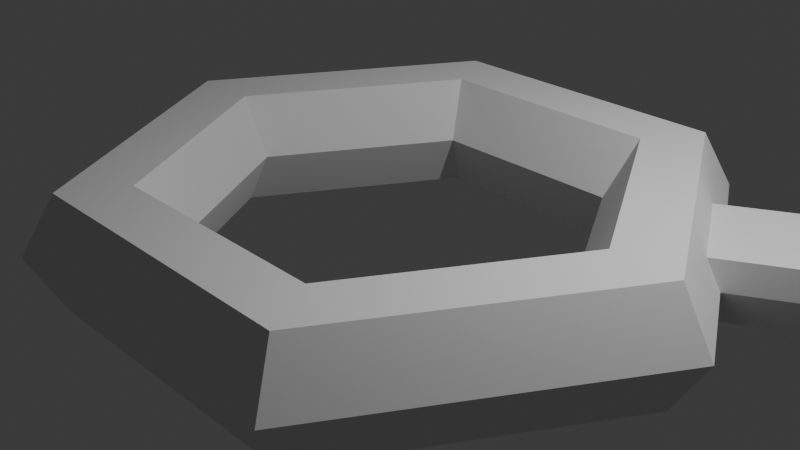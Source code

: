 # Source: obj_key_Jiaman_01.blend  (saved by Blender 5.0.119; exported with 4.5.12 LTS)
import bpy
from mathutils import Matrix  # noqa: F401  (used for matrix-valued properties, if any)

bpy.ops.wm.read_factory_settings(use_empty=True)
scene = bpy.context.scene
scene.name = 'Scene'

# ---- collections
col_collection = bpy.data.collections.new('Collection'); scene.collection.children.link(col_collection)

# ---- world
world_world = bpy.data.worlds.new('World'); scene.world = world_world
world_world.use_nodes = True; world_world.node_tree.nodes.clear()
_N = world_world.node_tree.nodes; _L = world_world.node_tree.links
n0 = _N.new('ShaderNodeOutputWorld'); n0.name = 'World Output'; n0.location = (200, 100)
n1 = _N.new('ShaderNodeBackground'); n1.name = 'Background'; n1.location = (-200, 100)
n1.inputs[0].default_value = (0.05088, 0.05088, 0.05088, 1.0)
_L.new(n1.outputs[0], n0.inputs[0])
n0.is_active_output = True
world_world.color = (0.05088, 0.05088, 0.05088)
world_world.sun_shadow_jitter_overblur = 0.0

# ---- cameras
cam_camera = bpy.data.cameras.new('Camera')
cam_camera.clip_end = 100.0
cam_camera.ortho_scale = 7.314

# ---- lights
light_light = bpy.data.lights.new('Light', 'POINT')
light_light.energy = 1000.0
light_light.shadow_soft_size = 0.1

# ---- meshes
me_x = bpy.data.meshes.new('环体')
me_x.from_pydata([(3.667, 6.403e-09, 0.0), (3.3, 6.403e-09, 0.6351), (2.567, 6.403e-09, 0.6351), (2.2, 6.403e-09, 8.981e-17), (2.567, 6.403e-09, -0.6351), (3.3, 6.403e-09, -0.6351), (1.833, 3.176, 0.0), (1.65, 2.858, 0.6351), (1.283, 2.223, 0.6351), (1.1, 1.905, 8.981e-17), (1.283, 2.223, -0.6351), (1.65, 2.858, -0.6351), (-1.833, 3.176, 0.0), (-1.65, 2.858, 0.6351), (-1.283, 2.223, 0.6351), (-1.1, 1.905, 8.981e-17), (-1.283, 2.223, -0.6351), (-1.65, 2.858, -0.6351), (-3.667, 3.27e-07, 0.0), (-3.3, 2.949e-07, 0.6351), (-2.567, 2.308e-07, 0.6351), (-2.2, 1.987e-07, 8.981e-17), (-2.567, 2.308e-07, -0.6351), (-3.3, 2.949e-07, -0.6351), (-1.833, -3.176, 0.0), (-1.65, -2.858, 0.6351), (-1.283, -2.223, 0.6351), (-1.1, -1.905, 8.981e-17), (-1.283, -2.223, -0.6351), (-1.65, -2.858, -0.6351), (1.833, -3.176, 0.0), (1.65, -2.858, 0.6351), (1.283, -2.223, 0.6351), (1.1, -1.905, 8.981e-17), (1.283, -2.223, -0.6351), (1.65, -2.858, -0.6351), (3.484, 6.403e-09, 0.3176), (1.742, 3.017, 0.3176), (-1.742, 3.017, 0.3176), (-3.484, 3.109e-07, 0.3176), (-1.742, -3.017, 0.3176), (1.742, -3.017, 0.3176), (3.484, 6.403e-09, -0.3176), (1.742, 3.017, -0.3176), (-1.742, 3.017, -0.3176), (-3.484, 3.109e-07, -0.3176), (-1.742, -3.017, -0.3176), (1.742, -3.017, -0.3176), (3.056, 1.059, 0.0), (2.445, 2.117, 0.0), (2.75, 0.9527, 0.6351), (2.2, 1.905, 0.6351), (2.139, 0.741, 0.6351), (1.711, 1.482, 0.6351), (1.833, 0.6351, 8.981e-17), (1.467, 1.27, 8.981e-17), (2.139, 0.741, -0.6351), (1.711, 1.482, -0.6351), (2.75, 0.9527, -0.6351), (2.2, 1.905, -0.6351), (2.322, 2.011, 0.3176), (2.903, 1.006, 0.3176), (2.322, 2.011, -0.3176), (2.903, 1.006, -0.3176), (10.36, 5.274, 0.0), (9.747, 6.333, 0.0), (9.625, 6.227, 0.3176), (10.21, 5.222, 0.3176), (9.625, 6.227, -0.3176), (10.21, 5.222, -0.3176), (6.554, 3.114, -0.3176), (6.707, 3.167, 0.0), (6.554, 3.114, 0.3176), (6.096, 4.225, 0.0), (5.973, 4.119, -0.3176), (5.973, 4.119, 0.3176), (8.38, 4.168, -0.3176), (7.921, 5.279, 0.0), (7.799, 5.173, 0.3176), (8.532, 4.22, 0.0), (8.38, 4.168, 0.3176), (7.799, 5.173, -0.3176), (7.62, 3.694, 0.0), (7.467, 3.641, 0.3176), (6.886, 4.646, -0.3176), (7.467, 3.641, -0.3176), (7.008, 4.752, 0.0), (6.886, 4.646, 0.3176), (9.292, 4.695, -0.3176), (8.834, 5.806, 0.0), (8.712, 5.7, 0.3176), (9.445, 4.747, 0.0), (9.292, 4.695, 0.3176), (8.712, 5.7, -0.3176), (2.475, 1.429, 0.6351), (1.925, 1.111, 0.6351), (1.65, 0.9527, 8.981e-17), (1.925, 1.111, -0.6351), (2.475, 1.429, -0.6351), (2.613, 1.508, 0.3176), (2.613, 1.508, -0.3176), (10.05, 5.804, 0.0), (9.915, 5.724, 0.3176), (9.915, 5.724, -0.3176), (6.264, 3.616, 0.3176), (6.264, 3.616, -0.3176), (8.089, 4.67, 0.3176), (8.089, 4.67, -0.3176), (7.177, 4.143, -0.3176), (7.177, 4.143, 0.3176), (9.002, 5.197, 0.3176), (9.002, 5.197, -0.3176), (6.238, 5.77, -0.3176), (5.325, 5.243, -0.3176), (5.325, 5.243, 0.3176), (5.447, 5.349, 2.136e-07), (6.36, 5.876, 2.136e-07), (6.238, 5.77, 0.3176), (7.769, 7.334, -0.3176), (6.856, 6.807, -0.3176), (6.856, 6.807, 0.3176), (6.978, 6.913, 0.0), (7.891, 7.44, 0.0), (7.769, 7.334, 0.3176)], [], [(60, 37, 7, 51), (51, 7, 8, 53), (53, 8, 9, 55), (55, 9, 10, 57), (57, 10, 11, 59), (62, 43, 6, 49), (37, 38, 13, 7), (7, 13, 14, 8), (8, 14, 15, 9), (9, 15, 16, 10), (10, 16, 17, 11), (43, 44, 12, 6), (38, 39, 19, 13), (13, 19, 20, 14), (14, 20, 21, 15), (15, 21, 22, 16), (16, 22, 23, 17), (44, 45, 18, 12), (39, 40, 25, 19), (19, 25, 26, 20), (20, 26, 27, 21), (21, 27, 28, 22), (22, 28, 29, 23), (45, 46, 24, 18), (40, 41, 31, 25), (25, 31, 32, 26), (26, 32, 33, 27), (27, 33, 34, 28), (28, 34, 35, 29), (46, 47, 30, 24), (41, 36, 1, 31), (31, 1, 2, 32), (32, 2, 3, 33), (33, 3, 4, 34), (34, 4, 5, 35), (47, 42, 0, 30), (30, 0, 36, 41), (24, 30, 41, 40), (18, 24, 40, 39), (12, 18, 39, 38), (6, 12, 38, 37), (49, 6, 37, 60), (35, 5, 42, 47), (29, 35, 47, 46), (23, 29, 46, 45), (17, 23, 45, 44), (11, 17, 44, 43), (59, 11, 43, 62), (5, 58, 63, 42), (98, 59, 62, 100), (0, 48, 61, 36), (92, 91, 64, 67), (42, 63, 48, 0), (91, 88, 69, 64), (4, 56, 58, 5), (97, 57, 59, 98), (3, 54, 56, 4), (96, 55, 57, 97), (2, 52, 54, 3), (95, 53, 55, 96), (1, 50, 52, 2), (94, 51, 53, 95), (36, 61, 50, 1), (99, 60, 51, 94), (101, 65, 66, 102), (103, 68, 65, 101), (93, 89, 65, 68), (89, 90, 66, 65), (111, 93, 68, 103), (110, 92, 67, 102), (99, 61, 72, 104), (100, 62, 74, 105), (49, 60, 75, 73), (62, 49, 73, 74), (48, 63, 70, 71), (61, 48, 71, 72), (109, 83, 80, 106), (108, 84, 81, 107), (86, 87, 78, 77), (84, 86, 77, 81), (82, 85, 76, 79), (83, 82, 79, 80), (72, 71, 82, 83), (71, 70, 85, 82), (74, 73, 115, 113), (87, 86, 116, 117), (105, 74, 84, 108), (104, 72, 83, 109), (106, 80, 92, 110), (107, 81, 93, 111), (77, 78, 120, 121), (90, 89, 122, 123), (79, 76, 88, 91), (80, 79, 91, 92), (76, 107, 111, 88), (78, 106, 110, 90), (75, 104, 109, 87), (70, 105, 108, 85), (85, 108, 107, 76), (87, 109, 106, 78), (63, 100, 105, 70), (60, 99, 104, 75), (90, 110, 102, 66), (88, 111, 103, 69), (69, 103, 101, 64), (64, 101, 102, 67), (61, 99, 94, 50), (50, 94, 95, 52), (52, 95, 96, 54), (54, 96, 97, 56), (56, 97, 98, 58), (58, 98, 100, 63), (113, 115, 116, 112), (115, 114, 117, 116), (75, 87, 117, 114), (86, 84, 112, 116), (73, 75, 114, 115), (84, 74, 113, 112), (121, 120, 123, 122), (119, 121, 122, 118), (78, 90, 123, 120), (89, 93, 118, 122), (81, 77, 121, 119), (93, 81, 119, 118)])
_uv = me_x.uv_layers.new(name='UVMap')
_uv.uv.foreach_set('vector', [0.6111, 0.5833, 0.6667, 0.5833, 0.6667, 0.6667, 0.6111, 0.6667, 0.6111, 0.6667, 0.6667, 0.6667, 0.6667, 0.8333, 0.6111, 0.8333, 0.6111, 0.8333, 0.6667, 0.8333, 0.6667, 1.0, 0.6111, 1.0, 0.6111, -1.11e-16, 0.6667, -1.11e-16, 0.6667, 0.1667, 0.6111, 0.1667, 0.6111, 0.1667, 0.6667, 0.1667, 0.6667, 0.3333, 0.6111, 0.3333, 0.6111, 0.4167, 0.6667, 0.4167, 0.6667, 0.5, 0.6111, 0.5, 0.6667, 0.5833, 0.8333, 0.5833, 0.8333, 0.6667, 0.6667, 0.6667, 0.6667, 0.6667, 0.8333, 0.6667, 0.8333, 0.8333, 0.6667, 0.8333, 0.6667, 0.8333, 0.8333, 0.8333, 0.8333, 1.0, 0.6667, 1.0, 0.6667, -1.11e-16, 0.8333, -1.11e-16, 0.8333, 0.1667, 0.6667, 0.1667, 0.6667, 0.1667, 0.8333, 0.1667, 0.8333, 0.3333, 0.6667, 0.3333, 0.6667, 0.4167, 0.8333, 0.4167, 0.8333, 0.5, 0.6667, 0.5, 0.8333, 0.5833, 1.0, 0.5833, 1.0, 0.6667, 0.8333, 0.6667, 0.8333, 0.6667, 1.0, 0.6667, 1.0, 0.8333, 0.8333, 0.8333, 0.8333, 0.8333, 1.0, 0.8333, 1.0, 1.0, 0.8333, 1.0, 0.8333, -1.11e-16, 1.0, -1.11e-16, 1.0, 0.1667, 0.8333, 0.1667, 0.8333, 0.1667, 1.0, 0.1667, 1.0, 0.3333, 0.8333, 0.3333, 0.8333, 0.4167, 1.0, 0.4167, 1.0, 0.5, 0.8333, 0.5, -1.11e-16, 0.5833, 0.1667, 0.5833, 0.1667, 0.6667, -1.11e-16, 0.6667, -1.11e-16, 0.6667, 0.1667, 0.6667, 0.1667, 0.8333, -1.11e-16, 0.8333, -1.11e-16, 0.8333, 0.1667, 0.8333, 0.1667, 1.0, -1.11e-16, 1.0, -1.11e-16, -1.11e-16, 0.1667, -1.11e-16, 0.1667, 0.1667, -1.11e-16, 0.1667, -1.11e-16, 0.1667, 0.1667, 0.1667, 0.1667, 0.3333, -1.11e-16, 0.3333, -1.11e-16, 0.4167, 0.1667, 0.4167, 0.1667, 0.5, -1.11e-16, 0.5, 0.1667, 0.5833, 0.3333, 0.5833, 0.3333, 0.6667, 0.1667, 0.6667, 0.1667, 0.6667, 0.3333, 0.6667, 0.3333, 0.8333, 0.1667, 0.8333, 0.1667, 0.8333, 0.3333, 0.8333, 0.3333, 1.0, 0.1667, 1.0, 0.1667, -1.11e-16, 0.3333, -1.11e-16, 0.3333, 0.1667, 0.1667, 0.1667, 0.1667, 0.1667, 0.3333, 0.1667, 0.3333, 0.3333, 0.1667, 0.3333, 0.1667, 0.4167, 0.3333, 0.4167, 0.3333, 0.5, 0.1667, 0.5, 0.3333, 0.5833, 0.5, 0.5833, 0.5, 0.6667, 0.3333, 0.6667, 0.3333, 0.6667, 0.5, 0.6667, 0.5, 0.8333, 0.3333, 0.8333, 0.3333, 0.8333, 0.5, 0.8333, 0.5, 1.0, 0.3333, 1.0, 0.3333, -1.11e-16, 0.5, -1.11e-16, 0.5, 0.1667, 0.3333, 0.1667, 0.3333, 0.1667, 0.5, 0.1667, 0.5, 0.3333, 0.3333, 0.3333, 0.3333, 0.4167, 0.5, 0.4167, 0.5, 0.5, 0.3333, 0.5, 0.3333, 0.5, 0.5, 0.5, 0.5, 0.5833, 0.3333, 0.5833, 0.1667, 0.5, 0.3333, 0.5, 0.3333, 0.5833, 0.1667, 0.5833, -1.11e-16, 0.5, 0.1667, 0.5, 0.1667, 0.5833, -1.11e-16, 0.5833, 0.8333, 0.5, 1.0, 0.5, 1.0, 0.5833, 0.8333, 0.5833, 0.6667, 0.5, 0.8333, 0.5, 0.8333, 0.5833, 0.6667, 0.5833, 0.6111, 0.5, 0.6667, 0.5, 0.6667, 0.5833, 0.6111, 0.5833, 0.3333, 0.3333, 0.5, 0.3333, 0.5, 0.4167, 0.3333, 0.4167, 0.1667, 0.3333, 0.3333, 0.3333, 0.3333, 0.4167, 0.1667, 0.4167, -1.11e-16, 0.3333, 0.1667, 0.3333, 0.1667, 0.4167, -1.11e-16, 0.4167, 0.8333, 0.3333, 1.0, 0.3333, 1.0, 0.4167, 0.8333, 0.4167, 0.6667, 0.3333, 0.8333, 0.3333, 0.8333, 0.4167, 0.6667, 0.4167, 0.6111, 0.3333, 0.6667, 0.3333, 0.6667, 0.4167, 0.6111, 0.4167, 0.5, 0.3333, 0.5556, 0.3333, 0.5556, 0.4167, 0.5, 0.4167, 0.5833, 0.3333, 0.6111, 0.3333, 0.6111, 0.4167, 0.5833, 0.4167, 0.5, 0.5, 0.5556, 0.5, 0.5556, 0.5833, 0.5, 0.5833, 0.5556, 0.5833, 0.5556, 0.5, 0.5556, 0.5, 0.5556, 0.5833, 0.5, 0.4167, 0.5556, 0.4167, 0.5556, 0.5, 0.5, 0.5, 0.5556, 0.5, 0.5556, 0.4167, 0.5556, 0.4167, 0.5556, 0.5, 0.5, 0.1667, 0.5556, 0.1667, 0.5556, 0.3333, 0.5, 0.3333, 0.5833, 0.1667, 0.6111, 0.1667, 0.6111, 0.3333, 0.5833, 0.3333, 0.5, -1.11e-16, 0.5556, -1.11e-16, 0.5556, 0.1667, 0.5, 0.1667, 0.5833, -1.11e-16, 0.6111, -1.11e-16, 0.6111, 0.1667, 0.5833, 0.1667, 0.5, 0.8333, 0.5556, 0.8333, 0.5556, 1.0, 0.5, 1.0, 0.5833, 0.8333, 0.6111, 0.8333, 0.6111, 1.0, 0.5833, 1.0, 0.5, 0.6667, 0.5556, 0.6667, 0.5556, 0.8333, 0.5, 0.8333, 0.5833, 0.6667, 0.6111, 0.6667, 0.6111, 0.8333, 0.5833, 0.8333, 0.5, 0.5833, 0.5556, 0.5833, 0.5556, 0.6667, 0.5, 0.6667, 0.5833, 0.5833, 0.6111, 0.5833, 0.6111, 0.6667, 0.5833, 0.6667, 0.5833, 0.5, 0.6111, 0.5, 0.6111, 0.5833, 0.5833, 0.5833, 0.5833, 0.4167, 0.6111, 0.4167, 0.6111, 0.5, 0.5833, 0.5, 0.6111, 0.4167, 0.6111, 0.5, 0.6111, 0.5, 0.6111, 0.4167, 0.6111, 0.5, 0.6111, 0.5833, 0.6111, 0.5833, 0.6111, 0.5, 0.5833, 0.4167, 0.6111, 0.4167, 0.6111, 0.4167, 0.5833, 0.4167, 0.5833, 0.5833, 0.5556, 0.5833, 0.5556, 0.5833, 0.5833, 0.5833, 0.5833, 0.5833, 0.5556, 0.5833, 0.5556, 0.5833, 0.5833, 0.5833, 0.5833, 0.4167, 0.6111, 0.4167, 0.6111, 0.4167, 0.5833, 0.4167, 0.6111, 0.5, 0.6111, 0.5833, 0.6111, 0.5833, 0.6111, 0.5, 0.6111, 0.4167, 0.6111, 0.5, 0.6111, 0.5, 0.6111, 0.4167, 0.5556, 0.5, 0.5556, 0.4167, 0.5556, 0.4167, 0.5556, 0.5, 0.5556, 0.5833, 0.5556, 0.5, 0.5556, 0.5, 0.5556, 0.5833, 0.5833, 0.5833, 0.5556, 0.5833, 0.5556, 0.5833, 0.5833, 0.5833, 0.5833, 0.4167, 0.6111, 0.4167, 0.6111, 0.4167, 0.5833, 0.4167, 0.6111, 0.5, 0.6111, 0.5833, 0.6111, 0.5833, 0.6111, 0.5, 0.6111, 0.4167, 0.6111, 0.5, 0.6111, 0.5, 0.6111, 0.4167, 0.5556, 0.5, 0.5556, 0.4167, 0.5556, 0.4167, 0.5556, 0.5, 0.5556, 0.5833, 0.5556, 0.5, 0.5556, 0.5, 0.5556, 0.5833, 0.5556, 0.5833, 0.5556, 0.5, 0.5556, 0.5, 0.5556, 0.5833, 0.5556, 0.5, 0.5556, 0.4167, 0.5556, 0.4167, 0.5556, 0.5, 0.6111, 0.4167, 0.6111, 0.5, 0.6111, 0.5, 0.6111, 0.4167, 0.6111, 0.5833, 0.6111, 0.5, 0.6111, 0.5, 0.6111, 0.5833, 0.5833, 0.4167, 0.6111, 0.4167, 0.6111, 0.4167, 0.5833, 0.4167, 0.5833, 0.5833, 0.5556, 0.5833, 0.5556, 0.5833, 0.5833, 0.5833, 0.5833, 0.5833, 0.5556, 0.5833, 0.5556, 0.5833, 0.5833, 0.5833, 0.5833, 0.4167, 0.6111, 0.4167, 0.6111, 0.4167, 0.5833, 0.4167, 0.6111, 0.5, 0.6111, 0.5833, 0.6111, 0.5833, 0.6111, 0.5, 0.6111, 0.5833, 0.6111, 0.5, 0.6111, 0.5, 0.6111, 0.5833, 0.5556, 0.5, 0.5556, 0.4167, 0.5556, 0.4167, 0.5556, 0.5, 0.5556, 0.5833, 0.5556, 0.5, 0.5556, 0.5, 0.5556, 0.5833, 0.5556, 0.4167, 0.5833, 0.4167, 0.5833, 0.4167, 0.5556, 0.4167, 0.6111, 0.5833, 0.5833, 0.5833, 0.5833, 0.5833, 0.6111, 0.5833, 0.6111, 0.5833, 0.5833, 0.5833, 0.5833, 0.5833, 0.6111, 0.5833, 0.5556, 0.4167, 0.5833, 0.4167, 0.5833, 0.4167, 0.5556, 0.4167, 0.5556, 0.4167, 0.5833, 0.4167, 0.5833, 0.4167, 0.5556, 0.4167, 0.6111, 0.5833, 0.5833, 0.5833, 0.5833, 0.5833, 0.6111, 0.5833, 0.5556, 0.4167, 0.5833, 0.4167, 0.5833, 0.4167, 0.5556, 0.4167, 0.6111, 0.5833, 0.5833, 0.5833, 0.5833, 0.5833, 0.6111, 0.5833, 0.6111, 0.5833, 0.5833, 0.5833, 0.5833, 0.5833, 0.6111, 0.5833, 0.5556, 0.4167, 0.5833, 0.4167, 0.5833, 0.4167, 0.5556, 0.4167, 0.5556, 0.4167, 0.5833, 0.4167, 0.5833, 0.5, 0.5556, 0.5, 0.5556, 0.5, 0.5833, 0.5, 0.5833, 0.5833, 0.5556, 0.5833, 0.5556, 0.5833, 0.5833, 0.5833, 0.5833, 0.6667, 0.5556, 0.6667, 0.5556, 0.6667, 0.5833, 0.6667, 0.5833, 0.8333, 0.5556, 0.8333, 0.5556, 0.8333, 0.5833, 0.8333, 0.5833, 1.0, 0.5556, 1.0, 0.5556, -1.11e-16, 0.5833, -1.11e-16, 0.5833, 0.1667, 0.5556, 0.1667, 0.5556, 0.1667, 0.5833, 0.1667, 0.5833, 0.3333, 0.5556, 0.3333, 0.5556, 0.3333, 0.5833, 0.3333, 0.5833, 0.4167, 0.5556, 0.4167, 0.6111, 0.4167, 0.6111, 0.5, 0.6111, 0.5, 0.6111, 0.4167, 0.6111, 0.5, 0.6111, 0.5833, 0.6111, 0.5833, 0.6111, 0.5, 0.6111, 0.5833, 0.6111, 0.5833, 0.6111, 0.5833, 0.6111, 0.5833, 0.6111, 0.5, 0.6111, 0.4167, 0.6111, 0.4167, 0.6111, 0.5, 0.6111, 0.5, 0.6111, 0.5833, 0.6111, 0.5833, 0.6111, 0.5, 0.6111, 0.4167, 0.6111, 0.4167, 0.6111, 0.4167, 0.6111, 0.4167, 0.6111, 0.5, 0.6111, 0.5833, 0.6111, 0.5833, 0.6111, 0.5, 0.6111, 0.4167, 0.6111, 0.5, 0.6111, 0.5, 0.6111, 0.4167, 0.6111, 0.5833, 0.6111, 0.5833, 0.6111, 0.5833, 0.6111, 0.5833, 0.6111, 0.5, 0.6111, 0.4167, 0.6111, 0.4167, 0.6111, 0.5, 0.6111, 0.4167, 0.6111, 0.5, 0.6111, 0.5, 0.6111, 0.4167, 0.6111, 0.4167, 0.6111, 0.4167, 0.6111, 0.4167, 0.6111, 0.4167])
me_x.update()

# ---- objects
ob_light = bpy.data.objects.new('Light', light_light)
ob_camera = bpy.data.objects.new('Camera', cam_camera)
ob_x = bpy.data.objects.new('环体', me_x)

# ---- transforms, parenting, visibility, modifiers, constraints
ob_light.location = (4.076, 1.005, 5.904)
ob_light.rotation_euler = (0.6503, 0.05522, 1.866)
ob_light.lock_rotations_4d = False
ob_light.empty_display_type = 'ARROWS'
ob_light.color = (0.0, 0.0, 0.0, 0.0)
ob_light.lineart.crease_threshold = 0.0
ob_camera.location = (7.359, -6.926, 4.958)
ob_camera.rotation_euler = (1.109, 0.0, 0.8149)
ob_camera.lock_rotations_4d = False
ob_camera.empty_display_type = 'ARROWS'
ob_camera.color = (0.0, 0.0, 0.0, 0.0)
ob_camera.display_type = 'WIRE'
ob_camera.lineart.crease_threshold = 0.0
ob_x.location = (0.0, 0.0, 0.0)

# ---- collection membership
col_collection.objects.link(ob_light)
col_collection.objects.link(ob_camera)
col_collection.objects.link(ob_x)

# ---- scene / render settings (as saved in the file)
scene.camera = ob_camera
scene.frame_start = 1; scene.frame_end = 250; scene.frame_set(1)
scene.render.engine = 'BLENDER_EEVEE_NEXT'
scene.render.bake_bias = 0.0
scene.render.bake_samples = 0
scene.cycles.sampling_pattern = 'TABULATED_SOBOL'
scene.eevee.use_volume_custom_range = False
bpy.context.view_layer.update()
